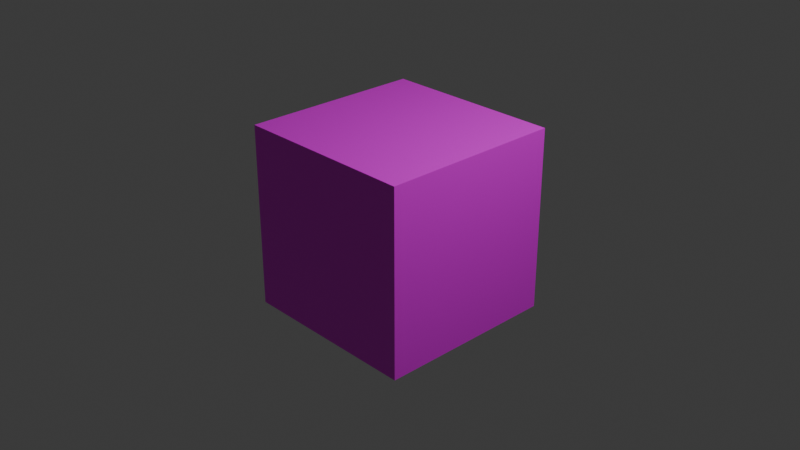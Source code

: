# Source: texturing_test.blend  (saved by Blender 4.1.24; exported with 4.5.12 LTS)
import bpy
from mathutils import Matrix  # noqa: F401  (used for matrix-valued properties, if any)

bpy.ops.wm.read_factory_settings(use_empty=True)
scene = bpy.context.scene
scene.name = 'Scene'

# ---- collections
col_collection = bpy.data.collections.new('Collection'); scene.collection.children.link(col_collection)

# ---- images (referenced by path relative to the original .blend; pixels are not part of the script)
import os
ASSET_DIR = os.environ.get("B2B_ASSET_DIR", "")  # directory of the original .blend (textures are referenced by path, not embedded)
HERE = os.path.dirname(os.path.abspath(__file__))  # packed textures are extracted next to this script under _unpacked/

def load_image(name, relpath, width, height, colorspace="sRGB"):
    """Load a texture the original file referenced (path relative to the .blend, or extracted next to this script)."""
    p = next((c for c in (os.path.join(HERE, relpath), os.path.join(ASSET_DIR, relpath)) if relpath and os.path.exists(c)), "")
    if p:
        img = bpy.data.images.load(p, check_existing=True)
        img.name = name
    else:  # same state as the original file: an image datablock whose file is absent (Cycles renders it pink)
        img = bpy.data.images.new(name, width, height)
        img.source = "FILE"
        img.filepath = "//" + (relpath or name)
    img.colorspace_settings.name = colorspace
    return img
img_apollo_palette_1x_png = load_image('apollo_palette-1x.png', 'apollo_palette-1x.png', 1024, 1024, 'sRGB')

# ---- materials (node trees are filled in below, after node groups)
mat_material_001 = bpy.data.materials.new('Material.001')
mat_material_001.use_transparent_shadow = False

# ---- material node trees
mat_material_001.use_nodes = True; mat_material_001.node_tree.nodes.clear()
_N = mat_material_001.node_tree.nodes; _L = mat_material_001.node_tree.links
n0 = _N.new('ShaderNodeBsdfPrincipled'); n0.name = 'Principled BSDF'; n0.location = (10, 300)
n1 = _N.new('ShaderNodeOutputMaterial'); n1.name = 'Material Output'; n1.location = (300, 300)
n2 = _N.new('ShaderNodeTexImage'); n2.name = 'Image Texture'; n2.location = (-310, 259)
n2.image = img_apollo_palette_1x_png
n2.interpolation = 'Closest'
_L.new(n0.outputs[0], n1.inputs[0])
_L.new(n2.outputs[0], n0.inputs[0])
n1.is_active_output = True

# ---- world
world_world = bpy.data.worlds.new('World'); scene.world = world_world
world_world.use_nodes = True; world_world.node_tree.nodes.clear()
_N = world_world.node_tree.nodes; _L = world_world.node_tree.links
n0 = _N.new('ShaderNodeOutputWorld'); n0.name = 'World Output'; n0.location = (300, 300)
n1 = _N.new('ShaderNodeBackground'); n1.name = 'Background'; n1.location = (10, 300)
n1.inputs[0].default_value = (0.05088, 0.05088, 0.05088, 1.0)
_L.new(n1.outputs[0], n0.inputs[0])
n0.is_active_output = True
world_world.color = (0.05088, 0.05088, 0.05088)
world_world.use_sun_shadow = False
world_world.sun_shadow_jitter_overblur = 0.0

# ---- cameras
cam_camera = bpy.data.cameras.new('Camera')
cam_camera.clip_end = 100.0
cam_camera.ortho_scale = 7.314

# ---- lights
light_light = bpy.data.lights.new('Light', 'POINT')
light_light.transmission_factor = 0.0
light_light.energy = 1000.0
light_light.shadow_soft_size = 0.1
light_light.shadow_maximum_resolution = 0.006
light_light.use_absolute_resolution = True

# ---- meshes
me_cube = bpy.data.meshes.new('Cube')
me_cube.from_pydata([(1.0, 1.0, 1.0), (1.0, 1.0, -1.0), (1.0, -1.0, 1.0), (1.0, -1.0, -1.0), (-1.0, 1.0, 1.0), (-1.0, 1.0, -1.0), (-1.0, -1.0, 1.0), (-1.0, -1.0, -1.0)], [], [(0, 4, 6, 2), (3, 2, 6, 7), (7, 6, 4, 5), (5, 1, 3, 7), (1, 0, 2, 3), (5, 4, 0, 1)])
_uv = me_cube.uv_layers.new(name='UVMap')
_uv.uv.foreach_set('vector', [0.05435, 0.5, 0.05435, 0.5, 0.05435, 0.5, 0.05435, 0.5, 0.231, 0.5, 0.231, 0.5, 0.231, 0.5, 0.231, 0.5, 0.5981, 0.5, 0.5981, 0.5, 0.5981, 0.5, 0.5981, 0.5, 0.05435, 0.5, 0.05435, 0.5, 0.05435, 0.5, 0.05435, 0.5, 0.05435, 0.5, 0.05435, 0.5, 0.05435, 0.5, 0.05435, 0.5, 0.7935, 0.5, 0.7935, 0.5, 0.7935, 0.5, 0.7935, 0.5])
me_cube.materials.append(mat_material_001)
me_cube.use_mirror_vertex_groups = False
me_cube.update()

# ---- objects
ob_cube = bpy.data.objects.new('Cube', me_cube)
ob_light = bpy.data.objects.new('Light', light_light)
ob_camera = bpy.data.objects.new('Camera', cam_camera)

# ---- transforms, parenting, visibility, modifiers, constraints
ob_cube.location = (0.0, 0.0, 0.0)
ob_cube.lock_rotations_4d = False
ob_cube.empty_display_type = 'ARROWS'
ob_cube.lineart.crease_threshold = 0.0
ob_light.location = (4.076, 1.005, 5.904)
ob_light.rotation_euler = (0.6503, 0.05522, 1.866)
ob_light.lock_rotations_4d = False
ob_light.empty_display_type = 'ARROWS'
ob_light.color = (0.0, 0.0, 0.0, 0.0)
ob_light.lineart.crease_threshold = 0.0
ob_camera.location = (7.359, -6.926, 4.958)
ob_camera.rotation_euler = (1.109, 0.0, 0.8149)
ob_camera.lock_rotations_4d = False
ob_camera.empty_display_type = 'ARROWS'
ob_camera.color = (0.0, 0.0, 0.0, 0.0)
ob_camera.display_type = 'WIRE'
ob_camera.lineart.crease_threshold = 0.0

# ---- collection membership
col_collection.objects.link(ob_cube)
col_collection.objects.link(ob_light)
col_collection.objects.link(ob_camera)

# ---- scene / render settings (as saved in the file)
scene.camera = ob_camera
scene.frame_start = 1; scene.frame_end = 250; scene.frame_set(1)
scene.render.engine = 'BLENDER_EEVEE_NEXT'
scene.cycles.sampling_pattern = 'TABULATED_SOBOL'
scene.eevee.ray_tracing_options.trace_max_roughness = 0.0
bpy.context.view_layer.update()
